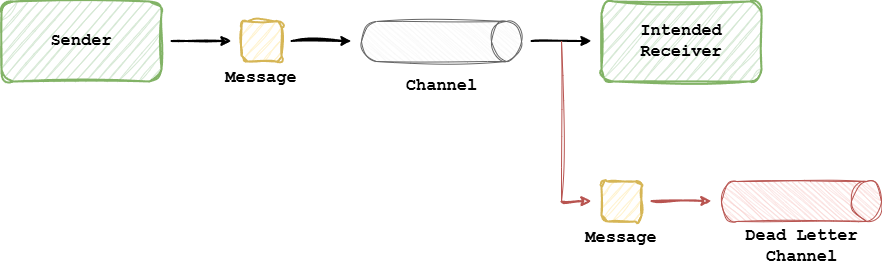

The diagram above was exported from draw.io. Its source (the exported page's mxGraphModel, read from the mxfile embedded in the PNG):
<mxGraphModel dx="975" dy="844" grid="1" gridSize="10" guides="1" tooltips="1" connect="1" arrows="1" fold="1" page="1" pageScale="1" pageWidth="850" pageHeight="1100" math="0" shadow="0">
  <root>
    <mxCell id="0" />
    <mxCell id="1" parent="0" />
    <mxCell id="42" value="" style="edgeStyle=none;html=1;strokeWidth=2;sketch=1;curveFitting=1;jiggle=2;" parent="1" edge="1">
      <mxGeometry relative="1" as="geometry">
        <mxPoint x="210" y="79.5" as="sourcePoint" />
        <mxPoint x="270" y="79.5" as="targetPoint" />
      </mxGeometry>
    </mxCell>
    <mxCell id="2" value="&lt;font style=&quot;font-size: 17px;&quot; face=&quot;Courier New&quot;&gt;&lt;b&gt;Message&lt;/b&gt;&lt;/font&gt;" style="rounded=1;whiteSpace=wrap;html=1;fillColor=#fff2cc;strokeColor=#d6b656;strokeWidth=2;labelPosition=center;verticalLabelPosition=bottom;align=center;verticalAlign=top;sketch=1;curveFitting=1;jiggle=2;" parent="1" vertex="1">
      <mxGeometry x="280" y="60" width="40" height="40" as="geometry" />
    </mxCell>
    <mxCell id="43" value="" style="edgeStyle=none;html=1;strokeWidth=2;sketch=1;curveFitting=1;jiggle=2;" parent="1" edge="1">
      <mxGeometry relative="1" as="geometry">
        <mxPoint x="330" y="79.5" as="sourcePoint" />
        <mxPoint x="390" y="79.5" as="targetPoint" />
      </mxGeometry>
    </mxCell>
    <mxCell id="23" value="&lt;font face=&quot;Courier New&quot;&gt;&lt;span style=&quot;font-size: 17px;&quot;&gt;&lt;b&gt;Sender&lt;/b&gt;&lt;/span&gt;&lt;/font&gt;" style="rounded=1;whiteSpace=wrap;html=1;fillColor=#d5e8d4;strokeColor=#82b366;strokeWidth=2;sketch=1;curveFitting=1;jiggle=2;" parent="1" vertex="1">
      <mxGeometry x="40" y="40" width="160" height="80" as="geometry" />
    </mxCell>
    <mxCell id="51" value="&lt;font face=&quot;Courier New&quot;&gt;&lt;span style=&quot;font-size: 17px;&quot;&gt;&lt;b&gt;Intended Receiver&lt;/b&gt;&lt;/span&gt;&lt;/font&gt;" style="rounded=1;whiteSpace=wrap;html=1;fillColor=#d5e8d4;strokeColor=#82b366;strokeWidth=2;sketch=1;curveFitting=1;jiggle=2;" parent="1" vertex="1">
      <mxGeometry x="640" y="40" width="160" height="80" as="geometry" />
    </mxCell>
    <mxCell id="53" value="" style="edgeStyle=none;html=1;strokeWidth=2;sketch=1;curveFitting=1;jiggle=2;" parent="1" edge="1">
      <mxGeometry relative="1" as="geometry">
        <mxPoint x="570" y="79.5" as="sourcePoint" />
        <mxPoint x="630" y="79.5" as="targetPoint" />
      </mxGeometry>
    </mxCell>
    <mxCell id="57" value="&lt;font style=&quot;font-size: 17px;&quot; face=&quot;Courier New&quot;&gt;&lt;b&gt;Message&lt;/b&gt;&lt;/font&gt;" style="rounded=1;whiteSpace=wrap;html=1;fillColor=#fff2cc;strokeColor=#d6b656;strokeWidth=2;labelPosition=center;verticalLabelPosition=bottom;align=center;verticalAlign=top;sketch=1;curveFitting=1;jiggle=2;" parent="1" vertex="1">
      <mxGeometry x="640" y="220" width="40" height="40" as="geometry" />
    </mxCell>
    <mxCell id="58" value="" style="edgeStyle=none;html=1;strokeWidth=2;sketch=1;curveFitting=1;jiggle=2;fillColor=#f8cecc;strokeColor=#b85450;" parent="1" edge="1">
      <mxGeometry relative="1" as="geometry">
        <mxPoint x="600" y="240" as="sourcePoint" />
        <mxPoint x="630" y="239.5" as="targetPoint" />
      </mxGeometry>
    </mxCell>
    <mxCell id="59" value="" style="endArrow=none;html=1;sketch=1;curveFitting=1;jiggle=2;fillColor=#f8cecc;strokeColor=#b85450;" parent="1" edge="1">
      <mxGeometry width="50" height="50" relative="1" as="geometry">
        <mxPoint x="600" y="240" as="sourcePoint" />
        <mxPoint x="600" y="80" as="targetPoint" />
      </mxGeometry>
    </mxCell>
    <mxCell id="60" value="" style="shape=cylinder3;whiteSpace=wrap;html=1;boundedLbl=1;backgroundOutline=1;size=15;rotation=90;sketch=1;curveFitting=1;jiggle=2;fillColor=#f8cecc;strokeColor=#b85450;" parent="1" vertex="1">
      <mxGeometry x="820" y="160" width="40" height="160" as="geometry" />
    </mxCell>
    <mxCell id="65" value="" style="shape=cylinder3;whiteSpace=wrap;html=1;boundedLbl=1;backgroundOutline=1;size=15;rotation=90;sketch=1;curveFitting=1;jiggle=2;fillColor=#f5f5f5;fontColor=#333333;strokeColor=#666666;" parent="1" vertex="1">
      <mxGeometry x="460" width="40" height="160" as="geometry" />
    </mxCell>
    <mxCell id="66" value="Channel" style="text;html=1;align=center;verticalAlign=middle;resizable=0;points=[];autosize=1;strokeColor=none;fillColor=none;fontFamily=Courier New;fontSize=17;fontStyle=1" parent="1" vertex="1">
      <mxGeometry x="435" y="110" width="90" height="30" as="geometry" />
    </mxCell>
    <mxCell id="67" value="Dead Letter&lt;br&gt;Channel" style="text;html=1;align=center;verticalAlign=middle;resizable=0;points=[];autosize=1;strokeColor=none;fillColor=none;fontFamily=Courier New;fontSize=17;fontStyle=1" parent="1" vertex="1">
      <mxGeometry x="770" y="260" width="140" height="50" as="geometry" />
    </mxCell>
    <mxCell id="68" value="" style="edgeStyle=none;html=1;strokeWidth=2;sketch=1;curveFitting=1;jiggle=2;fillColor=#f8cecc;strokeColor=#b85450;" parent="1" edge="1">
      <mxGeometry relative="1" as="geometry">
        <mxPoint x="690" y="239.5" as="sourcePoint" />
        <mxPoint x="750" y="239.5" as="targetPoint" />
      </mxGeometry>
    </mxCell>
  </root>
</mxGraphModel>